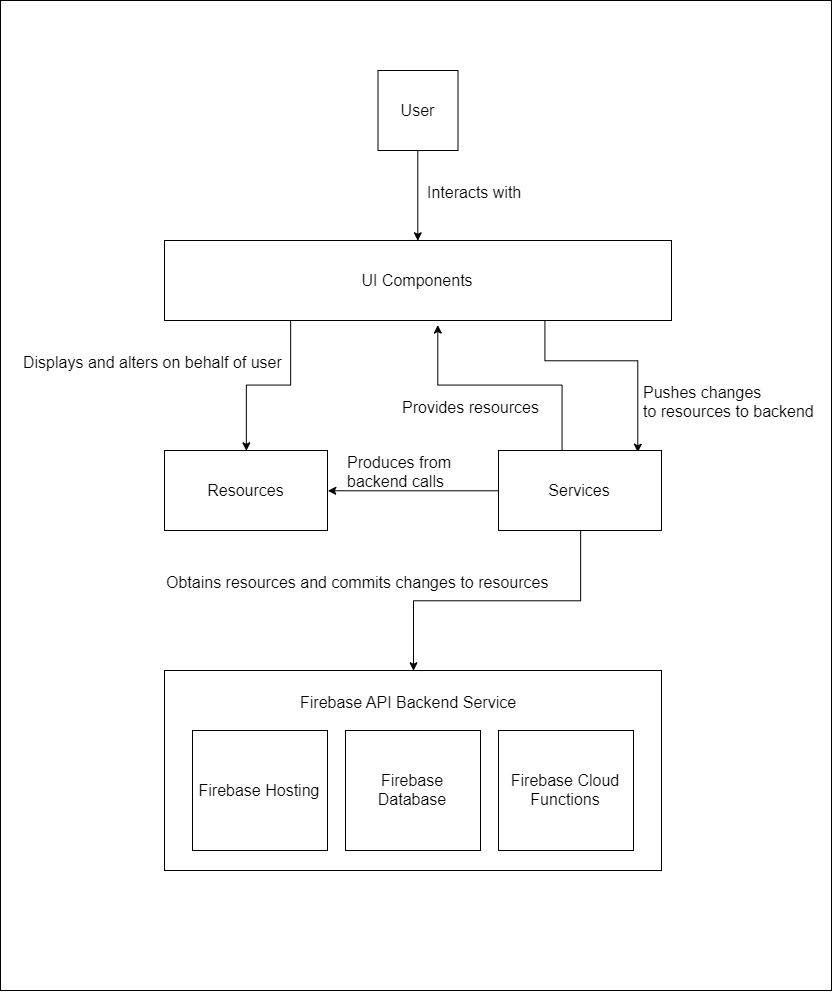

The diagram above was exported from draw.io. Its source (the exported page's mxGraphModel, read from the mxfile embedded in the PNG):
<mxGraphModel dx="2838" dy="904" grid="1" gridSize="10" guides="1" tooltips="1" connect="1" arrows="1" fold="1" page="1" pageScale="1" pageWidth="827" pageHeight="1169" math="0" shadow="0">
  <root>
    <mxCell id="0" />
    <mxCell id="1" parent="0" />
    <mxCell id="qfkIsYWp0h06PGtB-4P6-10" style="edgeStyle=orthogonalEdgeStyle;rounded=0;orthogonalLoop=1;jettySize=auto;html=1;exitX=0.5;exitY=1;exitDx=0;exitDy=0;entryX=0.5;entryY=0;entryDx=0;entryDy=0;" edge="1" parent="1" source="qfkIsYWp0h06PGtB-4P6-1" target="qfkIsYWp0h06PGtB-4P6-3">
      <mxGeometry relative="1" as="geometry" />
    </mxCell>
    <mxCell id="qfkIsYWp0h06PGtB-4P6-1" value="&lt;font style=&quot;font-size: 16px&quot;&gt;User&lt;/font&gt;" style="rounded=0;whiteSpace=wrap;html=1;" vertex="1" parent="1">
      <mxGeometry x="376.5" y="90" width="80" height="80" as="geometry" />
    </mxCell>
    <mxCell id="qfkIsYWp0h06PGtB-4P6-11" style="edgeStyle=orthogonalEdgeStyle;rounded=0;orthogonalLoop=1;jettySize=auto;html=1;exitX=0.25;exitY=1;exitDx=0;exitDy=0;entryX=0.5;entryY=0;entryDx=0;entryDy=0;" edge="1" parent="1" source="qfkIsYWp0h06PGtB-4P6-3" target="qfkIsYWp0h06PGtB-4P6-5">
      <mxGeometry relative="1" as="geometry" />
    </mxCell>
    <mxCell id="qfkIsYWp0h06PGtB-4P6-12" style="edgeStyle=orthogonalEdgeStyle;rounded=0;orthogonalLoop=1;jettySize=auto;html=1;exitX=0.75;exitY=1;exitDx=0;exitDy=0;entryX=0.854;entryY=0.021;entryDx=0;entryDy=0;entryPerimeter=0;" edge="1" parent="1" source="qfkIsYWp0h06PGtB-4P6-3" target="qfkIsYWp0h06PGtB-4P6-4">
      <mxGeometry relative="1" as="geometry">
        <Array as="points">
          <mxPoint x="543" y="380" />
          <mxPoint x="636" y="380" />
        </Array>
      </mxGeometry>
    </mxCell>
    <mxCell id="qfkIsYWp0h06PGtB-4P6-3" value="&lt;font style=&quot;font-size: 16px&quot;&gt;UI &lt;/font&gt;&lt;font style=&quot;font-size: 16px&quot;&gt;Components&lt;/font&gt;" style="rounded=0;whiteSpace=wrap;html=1;" vertex="1" parent="1">
      <mxGeometry x="163" y="260" width="507" height="80" as="geometry" />
    </mxCell>
    <mxCell id="qfkIsYWp0h06PGtB-4P6-13" style="edgeStyle=orthogonalEdgeStyle;rounded=0;orthogonalLoop=1;jettySize=auto;html=1;exitX=0.25;exitY=0;exitDx=0;exitDy=0;entryX=0.539;entryY=1.057;entryDx=0;entryDy=0;entryPerimeter=0;" edge="1" parent="1" source="qfkIsYWp0h06PGtB-4P6-4" target="qfkIsYWp0h06PGtB-4P6-3">
      <mxGeometry relative="1" as="geometry">
        <Array as="points">
          <mxPoint x="560" y="470" />
          <mxPoint x="560" y="405" />
          <mxPoint x="436" y="405" />
        </Array>
      </mxGeometry>
    </mxCell>
    <mxCell id="qfkIsYWp0h06PGtB-4P6-14" style="edgeStyle=orthogonalEdgeStyle;rounded=0;orthogonalLoop=1;jettySize=auto;html=1;exitX=0;exitY=0.5;exitDx=0;exitDy=0;entryX=1;entryY=0.5;entryDx=0;entryDy=0;" edge="1" parent="1" source="qfkIsYWp0h06PGtB-4P6-4" target="qfkIsYWp0h06PGtB-4P6-5">
      <mxGeometry relative="1" as="geometry" />
    </mxCell>
    <mxCell id="qfkIsYWp0h06PGtB-4P6-15" style="edgeStyle=orthogonalEdgeStyle;rounded=0;orthogonalLoop=1;jettySize=auto;html=1;exitX=0.5;exitY=1;exitDx=0;exitDy=0;entryX=0.5;entryY=0;entryDx=0;entryDy=0;" edge="1" parent="1" source="qfkIsYWp0h06PGtB-4P6-4" target="qfkIsYWp0h06PGtB-4P6-6">
      <mxGeometry relative="1" as="geometry" />
    </mxCell>
    <mxCell id="qfkIsYWp0h06PGtB-4P6-4" value="&lt;font style=&quot;font-size: 16px&quot;&gt;Services&lt;/font&gt;" style="rounded=0;whiteSpace=wrap;html=1;" vertex="1" parent="1">
      <mxGeometry x="497" y="470" width="163" height="80" as="geometry" />
    </mxCell>
    <mxCell id="qfkIsYWp0h06PGtB-4P6-5" value="&lt;font style=&quot;font-size: 16px&quot;&gt;Resources&lt;/font&gt;" style="rounded=0;whiteSpace=wrap;html=1;" vertex="1" parent="1">
      <mxGeometry x="163" y="470" width="163" height="80" as="geometry" />
    </mxCell>
    <mxCell id="qfkIsYWp0h06PGtB-4P6-6" value="" style="rounded=0;whiteSpace=wrap;html=1;" vertex="1" parent="1">
      <mxGeometry x="163" y="690" width="497" height="200" as="geometry" />
    </mxCell>
    <mxCell id="qfkIsYWp0h06PGtB-4P6-7" value="&lt;font style=&quot;font-size: 16px&quot;&gt;Firebase Hosting&lt;/font&gt;" style="rounded=0;whiteSpace=wrap;html=1;" vertex="1" parent="1">
      <mxGeometry x="191" y="750" width="135" height="120" as="geometry" />
    </mxCell>
    <mxCell id="qfkIsYWp0h06PGtB-4P6-8" value="&lt;font style=&quot;font-size: 16px&quot;&gt;Firebase Database&lt;/font&gt;" style="rounded=0;whiteSpace=wrap;html=1;" vertex="1" parent="1">
      <mxGeometry x="344" y="750" width="135" height="120" as="geometry" />
    </mxCell>
    <mxCell id="qfkIsYWp0h06PGtB-4P6-9" value="&lt;font style=&quot;font-size: 16px&quot;&gt;Firebase Cloud Functions&lt;/font&gt;" style="rounded=0;whiteSpace=wrap;html=1;" vertex="1" parent="1">
      <mxGeometry x="497" y="750" width="135" height="120" as="geometry" />
    </mxCell>
    <mxCell id="qfkIsYWp0h06PGtB-4P6-16" value="&lt;font style=&quot;font-size: 16px&quot;&gt;Interacts w&lt;/font&gt;&lt;font style=&quot;font-size: 16px&quot;&gt;ith&lt;/font&gt;" style="text;html=1;resizable=0;points=[];autosize=1;align=left;verticalAlign=top;spacingTop=-4;" vertex="1" parent="1">
      <mxGeometry x="424" y="200" width="110" height="20" as="geometry" />
    </mxCell>
    <mxCell id="qfkIsYWp0h06PGtB-4P6-17" value="&lt;font style=&quot;font-size: 16px&quot;&gt;Produces from &lt;br&gt;backend calls&lt;/font&gt;" style="text;html=1;resizable=0;points=[];autosize=1;align=left;verticalAlign=top;spacingTop=-4;" vertex="1" parent="1">
      <mxGeometry x="344" y="470" width="120" height="30" as="geometry" />
    </mxCell>
    <mxCell id="qfkIsYWp0h06PGtB-4P6-18" value="&lt;font style=&quot;font-size: 16px&quot;&gt;Pushes changes &lt;br&gt;to resources to backend&lt;/font&gt;" style="text;html=1;resizable=0;points=[];autosize=1;align=left;verticalAlign=top;spacingTop=-4;" vertex="1" parent="1">
      <mxGeometry x="640" y="400" width="190" height="30" as="geometry" />
    </mxCell>
    <mxCell id="qfkIsYWp0h06PGtB-4P6-19" value="&lt;font style=&quot;font-size: 16px&quot;&gt;Provides resources&lt;/font&gt;" style="text;html=1;resizable=0;points=[];autosize=1;align=left;verticalAlign=top;spacingTop=-4;" vertex="1" parent="1">
      <mxGeometry x="399" y="415" width="150" height="20" as="geometry" />
    </mxCell>
    <mxCell id="qfkIsYWp0h06PGtB-4P6-20" value="&lt;font style=&quot;font-size: 16px&quot;&gt;Displays and alters on behalf of user&lt;/font&gt;" style="text;html=1;resizable=0;points=[];autosize=1;align=left;verticalAlign=top;spacingTop=-4;" vertex="1" parent="1">
      <mxGeometry x="20" y="370" width="270" height="20" as="geometry" />
    </mxCell>
    <mxCell id="qfkIsYWp0h06PGtB-4P6-21" value="&lt;font style=&quot;font-size: 16px&quot;&gt;Obtains resources and commits changes to resources&amp;nbsp;&lt;/font&gt;" style="text;html=1;resizable=0;points=[];autosize=1;align=left;verticalAlign=top;spacingTop=-4;" vertex="1" parent="1">
      <mxGeometry x="163" y="590" width="400" height="20" as="geometry" />
    </mxCell>
    <mxCell id="qfkIsYWp0h06PGtB-4P6-22" value="&lt;font style=&quot;font-size: 16px&quot;&gt;Firebase API Backend Service&lt;/font&gt;" style="text;html=1;resizable=0;points=[];autosize=1;align=left;verticalAlign=top;spacingTop=-4;" vertex="1" parent="1">
      <mxGeometry x="296.5" y="710" width="230" height="20" as="geometry" />
    </mxCell>
    <mxCell id="qfkIsYWp0h06PGtB-4P6-23" value="" style="rounded=0;whiteSpace=wrap;html=1;gradientColor=#ffffff;fillColor=none;" vertex="1" parent="1">
      <mxGeometry x="-1" y="20" width="831" height="990" as="geometry" />
    </mxCell>
  </root>
</mxGraphModel>